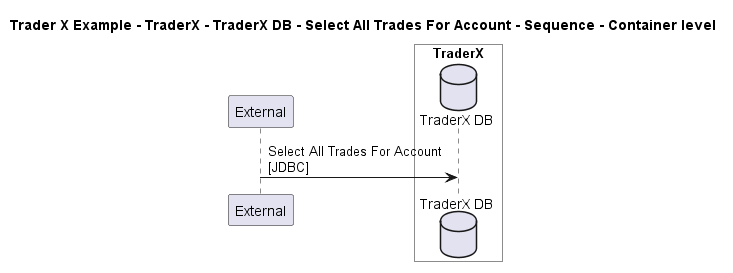

The diagram above was rendered by PlantUML. Its source (embedded in the PNG):
@startuml

title Trader X Example - TraderX - TraderX DB - Select All Trades For Account - Sequence - Container level

participant "External" as C4InterFlow.SoftwareSystems.ExternalSystem

box "TraderX" #White
    database "TraderX DB" as TraderXExample.SoftwareSystems.TraderX.Containers.TraderXDB
end box


C4InterFlow.SoftwareSystems.ExternalSystem -> TraderXExample.SoftwareSystems.TraderX.Containers.TraderXDB : Select All Trades For Account\n[JDBC]


@enduml